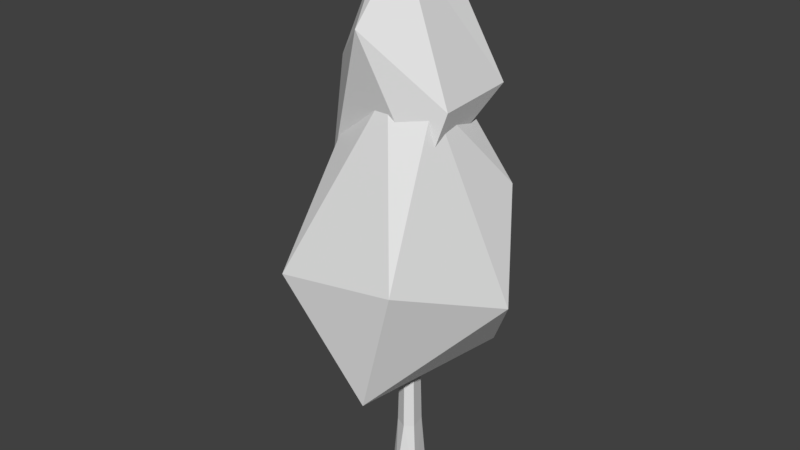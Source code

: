 # Source: Pine1.blend  (saved by Blender 2.77.0; exported with 4.5.12 LTS)
import bpy
from mathutils import Matrix  # noqa: F401  (used for matrix-valued properties, if any)

bpy.ops.wm.read_factory_settings(use_empty=True)
scene = bpy.context.scene
scene.name = 'Scene'

# ---- collections
col_collection_1 = bpy.data.collections.new('Collection 1'); scene.collection.children.link(col_collection_1)

# ---- materials (node trees are filled in below, after node groups)
mat_pineleaves = bpy.data.materials.new('PineLeaves')
mat_pineleaves.alpha_threshold = 0.0
mat_pineleaves.use_transparent_shadow = False
mat_pineleaves.roughness = 0.5

# ---- material node trees

# ---- world
world_world = bpy.data.worlds.new('World'); scene.world = world_world
world_world.color = (0.05088, 0.05088, 0.05088)
world_world.use_sun_shadow = False
world_world.sun_shadow_jitter_overblur = 0.0
world_world.cycles.sampling_method = 'MANUAL'

# ---- meshes
me_cylinder = bpy.data.meshes.new('Cylinder')
me_cylinder.from_pydata([(1.38, 7.837, 2.615), (-2.298, 7.263, 2.677), (-3.707, 7.235, 0.3364), (2.731, 6.563, -0.6578), (1.262, 12.5, 0.8022), (0.2085, 12.7, 1.244), (0.2275, 3.959, 2.368), (1.44, 4.496, -1.945), (-1.464, 3.225, 0.7686), (-0.9528, 3.814, -1.358), (-2.431, 6.14, -2.202), (2.05, 9.693, -1.589), (-1.315, 11.86, 0.7846), (-0.1714, 9.304, -2.782), (0.5921, 13.04, -0.4162), (-1.621, 11.58, -1.172), (0.1746, 16.47, -0.4587), (-0.2587, 14.19, 1.86), (1.675, 12.25, 0.7655), (1.119, 10.34, 1.048), (-2.108, 9.632, 0.8267), (-2.135, 12.8, 0.2762), (-0.7328, 9.389, -0.2887), (-1.26, 12.82, -2.043), (1.557, 12.33, -1.699), (0.2292, 16.23, 0.7025), (-0.5923, 16.26, 0.2244), (0.2146, 0.02212, -0.4427), (0.1346, 2.022, -0.2941), (0.3935, 0.02212, 0.2767), (0.2474, 2.022, 0.1923), (-0.1197, 0.02212, 0.6007), (0.01471, 2.022, 0.3831), (-0.5076, 0.02212, 0.2767), (-0.3615, 2.022, 0.1923), (-0.4928, 0.02536, -0.3321), (-0.3615, 2.022, -0.1593), (-0.0634, 8.949, 0.2073), (0.05887, 8.949, 0.09683), (0.0237, 8.949, -0.137), (-0.2194, 8.949, 0.09683), (-0.2194, 8.949, -0.0638)], [], [(0, 6, 3), (8, 9, 7), (0, 3, 4), (1, 0, 5), (2, 1, 12), (3, 7, 11), (0, 4, 5), (1, 5, 12), (2, 12, 15), (10, 15, 13), (14, 15, 5), (15, 12, 5), (5, 4, 14), (11, 14, 4), (13, 15, 14), (11, 13, 14), (11, 7, 13), (7, 10, 13), (10, 2, 15), (4, 3, 11), (9, 10, 7), (9, 8, 10), (8, 2, 10), (8, 1, 2), (8, 6, 1), (3, 6, 7), (6, 8, 7), (6, 0, 1), (22, 19, 20), (17, 25, 26), (26, 25, 16), (23, 26, 16), (24, 23, 16), (23, 21, 26), (21, 17, 26), (17, 18, 25), (25, 24, 16), (25, 18, 24), (19, 22, 24), (22, 23, 24), (22, 20, 23), (20, 21, 23), (20, 17, 21), (18, 19, 24), (20, 19, 17), (19, 18, 17), (36, 34, 40, 41), (28, 39, 38, 30), (29, 30, 32, 31), (31, 32, 34, 33), (33, 34, 36, 35), (35, 36, 28, 27), (28, 36, 41, 39), (34, 32, 37, 40), (32, 30, 38, 37), (28, 30, 29, 27)])
me_cylinder.polygons.foreach_set('material_index', [1, 1, 1, 1, 1, 1, 1, 1, 1, 1, 1, 1, 1, 1, 1, 1, 1, 1, 1, 1, 1, 1, 1, 1, 1, 1, 1, 1, 1, 1, 1, 1, 1, 1, 1, 1, 1, 1, 1, 1, 1, 1, 1, 1, 1, 1, 1, 1, 1, 1, 1, 1, 1, 1, 1, 1])
_uv = me_cylinder.uv_layers.new(name='UVMap')
_uv.uv.foreach_set('vector', [0.1463, 0.5797, 0.1192, 0.572, 0.1463, 0.5536, 0.425, 0.9812, 0.4383, 0.9728, 0.454, 0.9812, 0.159, 0.894, 0.1431, 0.8732, 0.1868, 0.8732, 0.1228, 0.6163, 0.1487, 0.6163, 0.1472, 0.6554, 0.4047, 0.6352, 0.4047, 0.6162, 0.4378, 0.6209, 0.131, 0.9089, 0.1151, 0.8982, 0.1516, 0.8982, 0.7439, 0.9815, 0.7779, 0.9742, 0.783, 0.9815, 0.6023, 0.7838, 0.6484, 0.7838, 0.6349, 0.7914, 0.1514, 0.7264, 0.1859, 0.7159, 0.1859, 0.7332, 0.6278, 0.4652, 0.6667, 0.4652, 0.6507, 0.4801, 0.8437, 0.6462, 0.853, 0.6295, 0.853, 0.6539, 0.2304, 0.539, 0.2413, 0.5524, 0.2304, 0.5634, 0.8279, 0.7789, 0.8259, 0.7701, 0.8363, 0.7701, 0.8992, 0.4877, 0.9238, 0.4775, 0.9254, 0.4877, 0.69, 0.9122, 0.7074, 0.8989, 0.7212, 0.9122, 0.6815, 0.7736, 0.6723, 0.7585, 0.7035, 0.7585, 0.6927, 0.9004, 0.6578, 0.89, 0.6927, 0.8826, 0.3303, 0.6486, 0.3498, 0.6267, 0.3661, 0.6486, 0.4366, 0.9121, 0.4576, 0.9097, 0.4576, 0.9448, 0.184, 0.8486, 0.1403, 0.8486, 0.1605, 0.8371, 0.4478, 0.883, 0.4317, 0.8711, 0.461, 0.8711, 0.8744, 0.8591, 0.8621, 0.8492, 0.8918, 0.8492, 0.71, 0.6554, 0.7389, 0.6413, 0.7389, 0.6625, 0.7234, 0.6276, 0.7147, 0.5972, 0.7337, 0.5972, 0.8725, 0.6013, 0.8893, 0.5991, 0.8893, 0.6281, 0.4933, 0.805, 0.4605, 0.805, 0.4863, 0.7871, 0.2811, 0.7511, 0.2786, 0.7344, 0.3076, 0.7344, 0.5308, 0.6306, 0.5535, 0.6472, 0.5308, 0.6596, 0.8219, 0.9358, 0.8355, 0.9469, 0.8115, 0.9469, 0.1718, 0.9512, 0.203, 0.9431, 0.206, 0.9512, 0.5775, 0.7142, 0.5688, 0.7142, 0.5746, 0.7051, 0.8553, 0.8525, 0.892, 0.8431, 0.8937, 0.8525, 0.1872, 0.6797, 0.1982, 0.656, 0.2284, 0.6797, 0.1259, 0.5698, 0.1359, 0.5496, 0.1638, 0.5698, 0.4513, 0.5609, 0.4731, 0.5533, 0.4731, 0.5875, 0.5582, 0.595, 0.5469, 0.5775, 0.5853, 0.5775, 0.5983, 0.9417, 0.555, 0.9417, 0.5949, 0.9315, 0.4849, 0.8739, 0.4465, 0.8763, 0.4465, 0.8539, 0.4671, 0.8005, 0.4573, 0.7859, 0.4935, 0.7859, 0.2247, 0.8542, 0.258, 0.8423, 0.258, 0.8685, 0.1189, 0.6748, 0.1135, 0.6606, 0.1512, 0.6606, 0.8865, 0.6231, 0.8709, 0.6016, 0.8865, 0.5854, 0.7451, 0.8291, 0.7674, 0.8496, 0.7451, 0.8557, 0.1356, 0.8112, 0.1201, 0.7942, 0.1503, 0.7942, 0.6071, 0.5715, 0.6071, 0.5475, 0.6361, 0.563, 0.8908, 0.6216, 0.9087, 0.6072, 0.9238, 0.6216, 0.3286, 0.1111, 0.4251, 0.1003, 0.4251, 0.1003, 0.3286, 0.1111, 0.7751, 0.1038, 0.7751, 0.1038, 0.6104, 0.08944, 0.6104, 0.08944, 0.6321, 0.01358, 0.6104, 0.08944, 0.5198, 0.09309, 0.4894, 0.01513, 0.4894, 0.01513, 0.5198, 0.09309, 0.4251, 0.1003, 0.4114, 0.02056, 0.4114, 0.02056, 0.4251, 0.1003, 0.3286, 0.1111, 0.2376, 0.01347, 0.2376, 0.01347, 0.3286, 0.1111, 0.2409, 0.1307, 0.1356, 0.08025, 0.2409, 0.1307, 0.3286, 0.1111, 0.3286, 0.1111, 0.2409, 0.1307, 0.4251, 0.1003, 0.5198, 0.09309, 0.5198, 0.09309, 0.4251, 0.1003, 0.5198, 0.09309, 0.6104, 0.08944, 0.6104, 0.08944, 0.5198, 0.09309, 0.7751, 0.1038, 0.6104, 0.08944, 0.6321, 0.01358, 0.8632, 0.04023])
_ca = me_cylinder.color_attributes.new('Col', 'BYTE_COLOR', 'CORNER')
_ca.data.foreach_set('color', [0.491, 0.4342, 0.02122, 1.0, 0.006512, 0.1301, 0.4287, 1.0, 0.01033, 0.0319, 0.6172, 1.0, 0.2051, 0.5647, 0.6939, 1.0, 0.3185, 0.1714, 0.1946, 1.0, 0.04519, 0.02843, 0.5333, 1.0, 0.491, 0.4342, 0.02122, 1.0, 0.01033, 0.0319, 0.6172, 1.0, 0.402, 0.01444, 0.006995, 1.0, 0.4564, 0.5149, 0.107, 1.0, 0.491, 0.4342, 0.02122, 1.0, 0.1651, 0.05127, 0.7758, 1.0, 0.3095, 0.1683, 0.2122, 1.0, 0.4564, 0.5149, 0.107, 1.0, 0.956, 0.9301, 0.04374, 1.0, 0.01033, 0.0319, 0.6172, 1.0, 0.04519, 0.02843, 0.5333, 1.0, 0.6308, 0.08438, 0.3419, 1.0, 0.491, 0.4342, 0.02122, 1.0, 0.402, 0.01444, 0.006995, 1.0, 0.1651, 0.05127, 0.7758, 1.0, 0.4564, 0.5149, 0.107, 1.0, 0.1651, 0.05127, 0.7758, 1.0, 0.956, 0.9301, 0.04374, 1.0, 0.3095, 0.1683, 0.2122, 1.0, 0.956, 0.9301, 0.04374, 1.0, 0.02122, 0.2747, 0.1845, 1.0, 0.5271, 0.2542, 0.08228, 1.0, 0.02122, 0.2747, 0.1845, 1.0, 0.1046, 0.05286, 0.05448, 1.0, 0.3712, 0.4342, 0.02122, 1.0, 0.02122, 0.2747, 0.1845, 1.0, 0.1651, 0.05127, 0.7758, 1.0, 0.02122, 0.2747, 0.1845, 1.0, 0.956, 0.9301, 0.04374, 1.0, 0.1651, 0.05127, 0.7758, 1.0, 0.1651, 0.05127, 0.7758, 1.0, 0.402, 0.01444, 0.006995, 1.0, 0.3712, 0.4342, 0.02122, 1.0, 0.6308, 0.08438, 0.3419, 1.0, 0.3712, 0.4342, 0.02122, 1.0, 0.402, 0.01444, 0.006995, 1.0, 0.1046, 0.05286, 0.05448, 1.0, 0.02122, 0.2747, 0.1845, 1.0, 0.3712, 0.4342, 0.02122, 1.0, 0.6308, 0.08438, 0.3419, 1.0, 0.1046, 0.05286, 0.05448, 1.0, 0.3712, 0.4342, 0.02122, 1.0, 0.6308, 0.08438, 0.3419, 1.0, 0.04519, 0.02843, 0.5333, 1.0, 0.1046, 0.05286, 0.05448, 1.0, 0.04519, 0.02843, 0.5333, 1.0, 0.5271, 0.2542, 0.08228, 1.0, 0.1046, 0.05286, 0.05448, 1.0, 0.5271, 0.2542, 0.08228, 1.0, 0.3095, 0.1683, 0.2122, 1.0, 0.02122, 0.2747, 0.1845, 1.0, 0.402, 0.01444, 0.006995, 1.0, 0.01033, 0.0319, 0.6172, 1.0, 0.6308, 0.08438, 0.3419, 1.0, 0.3185, 0.1714, 0.1946, 1.0, 0.5271, 0.2542, 0.08228, 1.0, 0.04519, 0.02843, 0.5333, 1.0, 0.3185, 0.1714, 0.1946, 1.0, 0.2051, 0.5647, 0.6939, 1.0, 0.5271, 0.2542, 0.08228, 1.0, 0.2051, 0.5647, 0.6939, 1.0, 0.3095, 0.1683, 0.2122, 1.0, 0.5271, 0.2542, 0.08228, 1.0, 0.2051, 0.5647, 0.6939, 1.0, 0.4564, 0.5149, 0.107, 1.0, 0.3095, 0.1683, 0.2122, 1.0, 0.2051, 0.5647, 0.6939, 1.0, 0.006512, 0.1301, 0.4287, 1.0, 0.4564, 0.5149, 0.107, 1.0, 0.01033, 0.0319, 0.6172, 1.0, 0.006512, 0.1301, 0.4287, 1.0, 0.04519, 0.02843, 0.5333, 1.0, 0.006512, 0.1301, 0.4287, 1.0, 0.2051, 0.5647, 0.6939, 1.0, 0.04519, 0.02843, 0.5333, 1.0, 0.006512, 0.1301, 0.4287, 1.0, 0.491, 0.4342, 0.02122, 1.0, 0.4564, 0.5149, 0.107, 1.0, 0.05781, 0.06301, 0.2874, 1.0, 0.4621, 0.1529, 0.2307, 1.0, 0.6038, 0.09306, 0.07227, 1.0, 0.006512, 0.1022, 0.5972, 1.0, 0.7305, 0.8963, 0.004391, 1.0, 0.5395, 0.5583, 0.4072, 1.0, 0.5395, 0.5583, 0.4072, 1.0, 0.7305, 0.8963, 0.004391, 1.0, 0.0865, 0.8148, 0.7305, 1.0, 0.2961, 0.09306, 0.0999, 1.0, 0.5395, 0.5583, 0.4072, 1.0, 0.0865, 0.8148, 0.7305, 1.0, 0.5149, 0.7835, 0.005605, 1.0, 0.2961, 0.09306, 0.0999, 1.0, 0.0865, 0.8148, 0.7305, 1.0, 0.2961, 0.09306, 0.0999, 1.0, 0.9216, 0.05448, 0.04374, 1.0, 0.5395, 0.5583, 0.4072, 1.0, 0.9216, 0.05448, 0.04374, 1.0, 0.006512, 0.1022, 0.5972, 1.0, 0.5395, 0.5583, 0.4072, 1.0, 0.006512, 0.1022, 0.5972, 1.0, 0.491, 0.4072, 0.01681, 1.0, 0.7305, 0.8963, 0.004391, 1.0, 0.7305, 0.8963, 0.004391, 1.0, 0.5149, 0.7835, 0.005605, 1.0, 0.0865, 0.8148, 0.7305, 1.0, 0.7305, 0.8963, 0.004391, 1.0, 0.491, 0.4072, 0.01681, 1.0, 0.5149, 0.7835, 0.005605, 1.0, 0.4621, 0.1529, 0.2307, 1.0, 0.05781, 0.06301, 0.2874, 1.0, 0.5149, 0.7835, 0.005605, 1.0, 0.05781, 0.06301, 0.2874, 1.0, 0.2961, 0.09306, 0.0999, 1.0, 0.5149, 0.7835, 0.005605, 1.0, 0.05781, 0.06301, 0.2874, 1.0, 0.6038, 0.09306, 0.07227, 1.0, 0.2961, 0.09306, 0.0999, 1.0, 0.6038, 0.09306, 0.07227, 1.0, 0.9216, 0.05448, 0.04374, 1.0, 0.2961, 0.09306, 0.0999, 1.0, 0.6038, 0.09306, 0.07227, 1.0, 0.006512, 0.1022, 0.5972, 1.0, 0.9216, 0.05448, 0.04374, 1.0, 0.491, 0.4072, 0.01681, 1.0, 0.4621, 0.1529, 0.2307, 1.0, 0.5149, 0.7835, 0.005605, 1.0, 0.6038, 0.09306, 0.07227, 1.0, 0.4621, 0.1529, 0.2307, 1.0, 0.006512, 0.1022, 0.5972, 1.0, 0.4621, 0.1529, 0.2307, 1.0, 0.491, 0.4072, 0.01681, 1.0, 0.006512, 0.1022, 0.5972, 1.0, 0.0, 0.0, 0.0, 1.0, 0.0, 0.0, 0.0, 1.0, 0.0, 0.0, 0.0, 1.0, 0.0, 0.0, 0.0, 1.0, 0.0, 0.0, 0.0, 1.0, 0.0, 0.0, 0.0, 1.0, 0.0, 0.0, 0.0, 1.0, 0.0, 0.0, 0.0, 1.0, 0.0, 0.0, 0.0, 1.0, 0.0, 0.0, 0.0, 1.0, 0.0, 0.0, 0.0, 1.0, 0.0, 0.0, 0.0, 1.0, 0.0, 0.0, 0.0, 1.0, 0.0, 0.0, 0.0, 1.0, 0.0, 0.0, 0.0, 1.0, 0.0, 0.0, 0.0, 1.0, 0.0, 0.0, 0.0, 1.0, 0.0, 0.0, 0.0, 1.0, 0.0, 0.0, 0.0, 1.0, 0.0, 0.0, 0.0, 1.0, 0.0, 0.0, 0.0, 1.0, 0.0, 0.0, 0.0, 1.0, 0.0, 0.0, 0.0, 1.0, 0.0, 0.0, 0.0, 1.0, 0.0, 0.0, 0.0, 1.0, 0.0, 0.0, 0.0, 1.0, 0.0, 0.0, 0.0, 1.0, 0.0, 0.0, 0.0, 1.0, 0.0, 0.0, 0.0, 1.0, 0.0, 0.0, 0.0, 1.0, 0.0, 0.0, 0.0, 1.0, 0.0, 0.0, 0.0, 1.0, 0.0, 0.0, 0.0, 1.0, 0.0, 0.0, 0.0, 1.0, 0.0, 0.0, 0.0, 1.0, 0.0, 0.0, 0.0, 1.0, 0.0, 0.0, 0.0, 1.0, 0.0, 0.0, 0.0, 1.0, 0.0, 0.0, 0.0, 1.0, 0.0, 0.0, 0.0, 1.0])
me_cylinder.materials.append(None)
me_cylinder.materials.append(mat_pineleaves)
me_cylinder.use_remesh_preserve_volume = False
me_cylinder.use_remesh_preserve_attributes = False
me_cylinder.use_mirror_vertex_groups = False
me_cylinder.use_paint_bone_selection = False
me_cylinder.use_paint_mask = True
me_cylinder.update()

# ---- objects
ob_cylinder = bpy.data.objects.new('Cylinder', me_cylinder)

# ---- transforms, parenting, visibility, modifiers, constraints
ob_cylinder.location = (0.0, 0.0, 0.0)
ob_cylinder.rotation_euler = (1.571, -0.0, 0.0)
ob_cylinder.lineart.crease_threshold = 0.0

# ---- collection membership
col_collection_1.objects.link(ob_cylinder)

# ---- scene / render settings (as saved in the file)
scene.frame_start = 1; scene.frame_end = 250; scene.frame_set(1)
scene.render.engine = 'BLENDER_EEVEE_NEXT'
scene.render.resolution_percentage = 50
scene.render.dither_intensity = 0.0
scene.cycles.use_denoising = False
scene.cycles.samples = 128
scene.cycles.sampling_pattern = 'TABULATED_SOBOL'
scene.cycles.light_sampling_threshold = 0.0
scene.cycles.use_adaptive_sampling = False
scene.cycles.use_light_tree = False
scene.cycles.blur_glossy = 0.0
scene.cycles.sample_clamp_indirect = 0.0
scene.view_settings.view_transform = 'Standard'
bpy.context.view_layer.update()

# ---- added for rendering (the .blend has no active camera and no usable light): camera, sun
cam_auto = bpy.data.cameras.new('AutoCamera')
cam_auto.lens = 50.0
cam_auto.sensor_width = 36.0
cam_auto.clip_end = 1000.0
ob_auto_camera = bpy.data.objects.new('AutoCamera', cam_auto)
scene.collection.objects.link(ob_auto_camera)
ob_auto_camera.location = (16.6156, -20.472, 21.9282)
ob_auto_camera.rotation_euler = (1.09748, -7.21219e-08, 0.694738)
scene.camera = ob_auto_camera
light_auto_sun = bpy.data.lights.new('AutoSun', 'SUN')
light_auto_sun.energy = 3.0
light_auto_sun.angle = 0.0523599
ob_auto_sun = bpy.data.objects.new('AutoSun', light_auto_sun)
scene.collection.objects.link(ob_auto_sun)
ob_auto_sun.rotation_euler = (0.872665, 0.174533, 0.523599)
bpy.context.view_layer.update()
